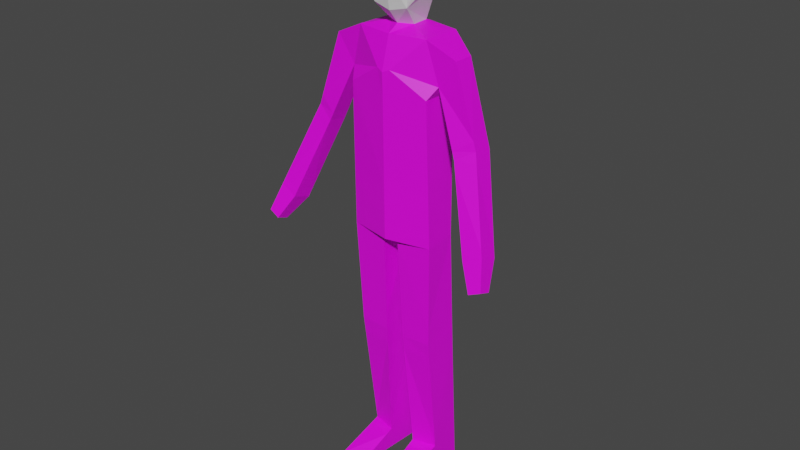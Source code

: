 # Source: untitled.blend  (saved by Blender 2.80.75; exported with 4.5.12 LTS)
import bpy
from mathutils import Matrix  # noqa: F401  (used for matrix-valued properties, if any)

bpy.ops.wm.read_factory_settings(use_empty=True)
scene = bpy.context.scene
scene.name = 'Scene'

# ---- collections
col_collection = bpy.data.collections.new('Collection'); scene.collection.children.link(col_collection)

# ---- images (referenced by path relative to the original .blend; pixels are not part of the script)
import os
ASSET_DIR = os.environ.get("B2B_ASSET_DIR", "")  # directory of the original .blend (textures are referenced by path, not embedded)
HERE = os.path.dirname(os.path.abspath(__file__))  # packed textures are extracted next to this script under _unpacked/

def load_image(name, relpath, width, height, colorspace="sRGB"):
    """Load a texture the original file referenced (path relative to the .blend, or extracted next to this script)."""
    p = next((c for c in (os.path.join(HERE, relpath), os.path.join(ASSET_DIR, relpath)) if relpath and os.path.exists(c)), "")
    if p:
        img = bpy.data.images.load(p, check_existing=True)
        img.name = name
    else:  # same state as the original file: an image datablock whose file is absent (Cycles renders it pink)
        img = bpy.data.images.new(name, width, height)
        img.source = "FILE"
        img.filepath = "//" + (relpath or name)
    img.colorspace_settings.name = colorspace
    return img
img_playertexture = load_image('PlayerTexture', 'PlayerTexture.png', 1024, 1024, 'sRGB')

# ---- materials (node trees are filled in below, after node groups)
mat_playerbasematerial = bpy.data.materials.new('PlayerBaseMaterial')
mat_playerbasematerial.use_transparent_shadow = False
mat_playerheadmaterial = bpy.data.materials.new('PlayerHeadMaterial')
mat_playerheadmaterial.use_transparent_shadow = False

# ---- material node trees
mat_playerbasematerial.use_nodes = True; mat_playerbasematerial.node_tree.nodes.clear()
_N = mat_playerbasematerial.node_tree.nodes; _L = mat_playerbasematerial.node_tree.links
n0 = _N.new('ShaderNodeOutputMaterial'); n0.name = 'Material Output'; n0.location = (300, 300)
n1 = _N.new('ShaderNodeBsdfPrincipled'); n1.name = 'Principled BSDF'; n1.location = (10, 300)
n1.distribution = 'GGX'
n1.subsurface_method = 'BURLEY'
n1.inputs[3].default_value = 1.45
n1.inputs[27].default_value = (0.0, 0.0, 0.0, 1.0)
n1.inputs[28].default_value = 1.0
n2 = _N.new('ShaderNodeTexImage'); n2.name = 'Image Texture'; n2.location = (-180, 280)
n2.image = img_playertexture
n2.interpolation = 'Closest'
_L.new(n1.outputs[0], n0.inputs[0])
_L.new(n2.outputs[0], n1.inputs[0])
n0.is_active_output = True
mat_playerheadmaterial.use_nodes = True; mat_playerheadmaterial.node_tree.nodes.clear()
_N = mat_playerheadmaterial.node_tree.nodes; _L = mat_playerheadmaterial.node_tree.links
n0 = _N.new('ShaderNodeOutputMaterial'); n0.name = 'Material Output'; n0.location = (300, 300)
n1 = _N.new('ShaderNodeBsdfPrincipled'); n1.name = 'Principled BSDF'; n1.location = (10, 300)
n1.distribution = 'GGX'
n1.subsurface_method = 'BURLEY'
n1.inputs[3].default_value = 1.45
n1.inputs[27].default_value = (0.0, 0.0, 0.0, 1.0)
n1.inputs[28].default_value = 1.0
_L.new(n1.outputs[0], n0.inputs[0])
n0.is_active_output = True

# ---- world
world_world = bpy.data.worlds.new('World'); scene.world = world_world
world_world.use_nodes = True; world_world.node_tree.nodes.clear()
_N = world_world.node_tree.nodes; _L = world_world.node_tree.links
n0 = _N.new('ShaderNodeOutputWorld'); n0.name = 'World Output'; n0.location = (300, 300)
n1 = _N.new('ShaderNodeBackground'); n1.name = 'Background'; n1.location = (10, 300)
n1.inputs[0].default_value = (0.05088, 0.05088, 0.05088, 1.0)
_L.new(n1.outputs[0], n0.inputs[0])
n0.is_active_output = True
world_world.color = (0.05088, 0.05088, 0.05088)
world_world.use_sun_shadow = False
world_world.sun_shadow_jitter_overblur = 0.0

# ---- meshes
me_cube_000 = bpy.data.meshes.new('Cube.000')
me_cube_000.from_pydata([(1.0, -0.4805, 2.714), (1.145, -0.2592, 2.981), (0.9781, 0.4713, 2.686), (1.145, 0.2248, 2.981), (1.579, 0.2248, 3.623), (1.579, -0.2592, 3.623), (1.724, 0.02448, 1.528), (1.724, -0.4526, 1.601), (2.156, 0.1778, 1.773), (2.156, -0.2993, 1.845), (2.355, -0.4999, -0.2963), (2.238, -0.3752, 1.612), (1.806, -0.518, 1.375), (2.238, 0.09928, 1.528), (1.057, 0.385, -0.6713), (0.0, -0.632, -0.7222), (0.2287, 0.8638, 2.99), (0.8678, 0.6496, 3.933), (0.1589, -0.6472, 3.235), (0.8766, -0.3427, 3.952), (0.293, 0.6144, 0.8064), (0.2342, -0.298, -3.326), (0.9237, 0.9372, -7.111), (0.9306, 0.1157, -6.45), (0.3426, -0.02398, -6.457), (0.363, 1.056, -7.121), (0.1773, 0.4422, -0.8166), (0.193, -0.4291, -0.8177), (1.056, -0.3844, -0.7367), (0.3665, -1.28, -6.931), (0.9407, -1.168, -7.07), (0.9217, -1.192, -6.783), (0.0, 0.5121, 4.001), (0.2345, 0.4682, 4.07), (0.3031, -0.01603, 4.089), (0.0, 0.5465, 4.571), (0.4846, 0.4627, 4.789), (0.5242, 0.5239, 5.634), (0.4631, 0.04732, 5.98), (0.6375, -0.04769, 5.4), (0.4305, -0.411, 4.522), (0.0, -0.5638, 5.704), (0.0, -0.2268, 5.98), (0.5376, -0.4556, 5.605), (0.5634, 0.008518, 4.853), (1.806, -0.04355, 1.292), (2.41, -0.5454, -0.4548), (2.41, -1.001, -0.2893), (2.844, -0.4803, -0.2757), (2.844, -0.9355, -0.1101), (3.027, -1.195, -0.7352), (3.027, -0.903, -0.8415), (2.748, -1.237, -0.8502), (2.748, -0.9449, -0.9564), (1.654, 0.04885, 1.705), (1.654, -0.4291, 1.769), (2.085, 0.1836, 1.998), (2.085, -0.2944, 2.061), (2.789, -0.4277, -0.112), (2.355, -0.9569, -0.1382), (2.789, -0.8847, 0.04612), (2.491, -1.057, -0.4229), (2.491, -0.6406, -0.5744), (2.888, -0.9974, -0.2591), (2.888, -0.581, -0.4105), (0.2947, 0.7023, -3.253), (0.9834, -0.2757, -3.31), (1.028, 0.5684, -3.303), (0.2476, -0.2642, -3.712), (0.3032, 0.7459, -3.73), (0.9769, -0.2275, -3.697), (1.015, 0.6139, -3.772), (1.032, 0.541, -2.921), (0.9943, -0.2919, -2.925), (0.2772, 0.6634, -2.889), (0.2281, -0.3176, -2.951), (1.05, -0.3944, -0.3773), (1.049, 0.394, -0.3904), (0.03023, 0.6265, -0.5668), (0.01597, -0.6335, -0.31), (1.036, -0.4185, 0.4882), (0.275, 0.6843, 1.418), (1.029, 0.4156, 0.4708), (0.1038, 0.6232, -0.1823), (0.05598, -0.6374, 0.6824), (-1.0, -0.4805, 2.714), (-1.145, -0.2592, 2.981), (-0.9781, 0.4713, 2.686), (-1.145, 0.2248, 2.981), (-1.579, 0.2248, 3.623), (-1.579, -0.2592, 3.623), (0.0, 0.8406, 2.688), (0.0, -0.6714, 2.64), (0.0, -0.6878, 3.168), (0.0, 0.7664, 3.975), (0.0, -0.4694, 3.936), (-1.724, 0.02448, 1.528), (-1.724, -0.4526, 1.601), (-2.156, 0.1778, 1.773), (-2.156, -0.2993, 1.845), (-2.355, -0.4999, -0.2963), (-2.238, -0.3752, 1.612), (-1.806, -0.518, 1.375), (-2.238, 0.09928, 1.528), (0.0, 0.6294, 0.7791), (-1.057, 0.385, -0.6713), (-0.2287, 0.8638, 2.99), (-0.8678, 0.6496, 3.933), (-0.1589, -0.6472, 3.235), (-0.8766, -0.3427, 3.952), (-0.293, 0.6144, 0.8064), (0.0, 0.628, -0.6496), (-0.2342, -0.298, -3.326), (-0.9237, 0.9372, -7.111), (-0.9306, 0.1157, -6.45), (-0.3426, -0.02398, -6.457), (-0.363, 1.056, -7.121), (-0.1773, 0.4422, -0.8166), (-0.193, -0.4291, -0.8177), (-1.056, -0.3844, -0.7367), (-0.3665, -1.28, -6.931), (-0.9407, -1.168, -7.07), (-0.9217, -1.192, -6.783), (-0.2345, 0.4682, 4.07), (-0.3031, -0.01603, 4.089), (0.0, -0.1966, 4.104), (0.0, -0.4471, 4.417), (-0.4846, 0.4627, 4.789), (0.0, 0.6169, 5.537), (-0.5242, 0.5239, 5.634), (0.0, 0.1928, 6.007), (-0.4631, 0.04732, 5.98), (0.0, -0.5972, 5.199), (-0.6375, -0.04769, 5.4), (-0.4305, -0.411, 4.522), (-0.5376, -0.4556, 5.605), (-0.5634, 0.008518, 4.853), (-1.806, -0.04355, 1.292), (-2.41, -0.5454, -0.4548), (-2.41, -1.001, -0.2893), (-2.844, -0.4803, -0.2757), (-2.844, -0.9355, -0.1101), (-3.027, -1.195, -0.7352), (-3.027, -0.903, -0.8415), (-2.748, -1.237, -0.8502), (-2.748, -0.9449, -0.9564), (-1.654, 0.04885, 1.705), (-1.654, -0.4291, 1.769), (-2.085, 0.1836, 1.998), (-2.085, -0.2944, 2.061), (-2.789, -0.4277, -0.112), (-2.355, -0.9569, -0.1382), (-2.789, -0.8847, 0.04612), (-2.491, -1.057, -0.4229), (-2.491, -0.6406, -0.5744), (-2.888, -0.9974, -0.2591), (-2.888, -0.581, -0.4105), (-0.2947, 0.7023, -3.253), (-0.9834, -0.2757, -3.31), (-1.028, 0.5684, -3.303), (-0.2476, -0.2642, -3.712), (-0.3032, 0.7459, -3.73), (-0.9769, -0.2275, -3.697), (-1.015, 0.6139, -3.772), (-1.032, 0.541, -2.921), (-0.9943, -0.2919, -2.925), (-0.2772, 0.6634, -2.889), (-0.2281, -0.3176, -2.951), (-1.05, -0.3944, -0.3773), (-1.049, 0.394, -0.3904), (-0.03023, 0.6265, -0.5668), (-0.01597, -0.6335, -0.31), (0.0, -0.643, 0.2192), (-1.036, -0.4185, 0.4882), (0.0, 0.7142, 1.314), (0.0, 0.6284, -0.2497), (-0.275, 0.6843, 1.418), (-1.029, 0.4156, 0.4708), (-0.1038, 0.6232, -0.1823), (-0.05598, -0.6374, 0.6824), (0.36, 1.041, -6.951), (0.9329, 0.09851, -6.312), (0.9282, 0.9211, -6.944), (0.3378, -0.03599, -6.32), (-0.36, 1.041, -6.951), (-0.9329, 0.09851, -6.312), (-0.9282, 0.9211, -6.944), (-0.3378, -0.03599, -6.32), (0.9293, -0.08051, -6.5), (0.9262, 0.6215, -7.105), (0.3635, 0.7057, -7.092), (0.3461, -0.2124, -6.528), (-0.9293, -0.08051, -6.5), (-0.9262, 0.6215, -7.105), (-0.3635, 0.7057, -7.092), (-0.3461, -0.2124, -6.528)], [], [(172, 15, 79, 84), (18, 93, 92), (2, 20, 81, 16), (15, 28, 76, 79), (83, 78, 111, 175), (70, 66, 21, 68), (14, 26, 111), (68, 21, 65, 69), (72, 67, 65, 74), (0, 2, 3, 1), (31, 29, 30), (33, 35, 36), (34, 33, 40), (43, 38, 42), (39, 37, 38), (130, 42, 38), (132, 43, 41), (33, 36, 40), (36, 44, 40), (27, 28, 15), (9, 11, 13, 8), (7, 12, 11, 9), (59, 10, 46, 47), (16, 3, 2), (54, 55, 1, 3), (19, 18, 1, 5), (94, 17, 16, 91), (34, 19, 17, 33), (56, 54, 3, 4), (57, 5, 1, 55), (57, 56, 4, 5), (82, 83, 20, 2), (81, 174, 91, 16), (76, 28, 14, 77), (15, 104, 175, 111), (19, 5, 4, 17), (0, 1, 18), (17, 4, 3, 16), (95, 93, 18, 19), (84, 80, 0, 18), (27, 15, 111, 26), (72, 73, 66, 67), (73, 28, 27, 75), (75, 27, 26, 74), (188, 23, 24, 191), (182, 22, 25, 180), (182, 181, 23, 22), (189, 22, 23, 188), (189, 190, 25, 22), (33, 17, 94, 32), (191, 190, 29), (34, 125, 95, 19), (40, 126, 125, 34), (33, 32, 35), (39, 44, 36, 37), (128, 37, 36, 35), (130, 38, 37, 128), (40, 43, 132), (39, 43, 40, 44), (39, 38, 43), (41, 43, 42), (126, 40, 132), (62, 61, 47, 46), (58, 48, 46, 10), (60, 49, 48, 58), (59, 47, 49, 60), (64, 62, 46, 48), (63, 49, 47, 61), (64, 48, 49, 63), (53, 51, 50, 52), (9, 8, 56, 57), (9, 57, 55, 7), (8, 6, 54, 56), (6, 7, 55, 54), (8, 13, 45, 6), (7, 6, 45, 12), (12, 59, 60, 11), (11, 60, 58, 13), (13, 58, 10, 45), (12, 45, 10, 59), (51, 64, 63, 50), (50, 63, 61, 52), (51, 53, 62, 64), (53, 52, 61, 62), (67, 66, 70, 71), (67, 71, 69, 65), (183, 68, 69, 180), (181, 70, 68, 183), (21, 75, 74, 65), (66, 73, 75, 21), (14, 28, 73, 72), (14, 72, 74, 26), (80, 76, 77, 82), (14, 111, 78, 77), (0, 80, 82, 2), (79, 76, 80, 84), (20, 104, 174, 81), (104, 15, 172, 174), (77, 78, 83, 82), (20, 83, 175, 104), (92, 172, 84, 18), (172, 179, 171, 15), (108, 92, 93), (87, 106, 176, 110), (15, 171, 168, 119), (178, 175, 111, 170), (162, 160, 112, 158), (105, 111, 117), (160, 161, 157, 112), (164, 166, 157, 159), (85, 86, 88, 87), (122, 121, 120), (123, 127, 35), (124, 134, 123), (135, 42, 131), (133, 131, 129), (130, 131, 42), (132, 41, 135), (123, 134, 127), (127, 134, 136), (118, 15, 119), (99, 98, 103, 101), (97, 99, 101, 102), (151, 139, 138, 100), (106, 87, 88), (146, 88, 86, 147), (109, 90, 86, 108), (94, 91, 106, 107), (124, 123, 107, 109), (148, 89, 88, 146), (149, 147, 86, 90), (149, 90, 89, 148), (177, 87, 110, 178), (174, 91, 92, 172), (176, 106, 91, 174), (168, 169, 105, 119), (109, 107, 89, 90), (85, 108, 86), (107, 106, 88, 89), (95, 109, 108, 93), (179, 108, 85, 173), (118, 117, 111, 15), (164, 159, 158, 165), (165, 167, 118, 119), (167, 166, 117, 118), (192, 195, 115, 114), (186, 184, 116, 113), (186, 113, 114, 185), (193, 192, 114, 113), (193, 113, 116, 194), (123, 32, 94, 107), (195, 120, 194), (124, 109, 95, 125), (134, 124, 125, 126), (123, 35, 32), (133, 129, 127, 136), (128, 35, 127, 129), (130, 128, 129, 131), (134, 132, 135), (133, 136, 134, 135), (133, 135, 131), (41, 42, 135), (126, 132, 134), (154, 138, 139, 153), (150, 100, 138, 140), (152, 150, 140, 141), (151, 152, 141, 139), (156, 140, 138, 154), (155, 153, 139, 141), (156, 155, 141, 140), (145, 144, 142, 143), (99, 149, 148, 98), (99, 97, 147, 149), (98, 148, 146, 96), (96, 146, 147, 97), (98, 96, 137, 103), (97, 102, 137, 96), (102, 101, 152, 151), (101, 103, 150, 152), (103, 137, 100, 150), (102, 151, 100, 137), (143, 142, 155, 156), (142, 144, 153, 155), (143, 156, 154, 145), (145, 154, 153, 144), (159, 163, 162, 158), (159, 157, 161, 163), (187, 184, 161, 160), (185, 187, 160, 162), (112, 157, 166, 167), (158, 112, 167, 165), (105, 164, 165, 119), (105, 117, 166, 164), (173, 177, 169, 168), (105, 169, 170, 111), (85, 87, 177, 173), (171, 179, 173, 168), (110, 176, 174, 104), (169, 177, 178, 170), (110, 104, 175, 178), (92, 108, 179, 172), (23, 181, 183, 24), (24, 183, 180, 25), (71, 70, 181, 182), (71, 182, 180, 69), (114, 115, 187, 185), (115, 116, 184, 187), (163, 186, 185, 162), (163, 161, 184, 186), (24, 25, 190, 191), (30, 29, 190, 189), (30, 189, 188, 31), (31, 188, 191, 29), (115, 195, 194, 116), (121, 193, 194, 120), (121, 122, 192, 193), (122, 120, 195, 192)])
me_cube_000.polygons.foreach_set('material_index', [0, 0, 0, 0, 0, 0, 0, 0, 0, 0, 0, 1, 1, 1, 1, 1, 1, 1, 1, 0, 0, 0, 0, 0, 0, 0, 0, 0, 0, 0, 0, 0, 0, 0, 0, 0, 0, 0, 0, 0, 0, 0, 0, 0, 0, 0, 0, 0, 0, 0, 0, 0, 1, 1, 1, 1, 1, 1, 1, 1, 1, 1, 0, 0, 0, 0, 0, 0, 0, 0, 0, 0, 0, 0, 0, 0, 0, 0, 0, 0, 0, 0, 0, 0, 0, 0, 0, 0, 0, 0, 0, 0, 0, 0, 0, 0, 0, 0, 0, 0, 0, 0, 0, 0, 0, 0, 0, 0, 0, 0, 0, 0, 1, 1, 1, 1, 1, 1, 1, 1, 0, 0, 0, 0, 0, 0, 0, 0, 0, 0, 0, 0, 0, 0, 0, 0, 0, 0, 0, 0, 0, 0, 0, 0, 0, 0, 0, 0, 0, 0, 0, 0, 0, 1, 1, 1, 1, 1, 1, 1, 1, 1, 1, 0, 0, 0, 0, 0, 0, 0, 0, 0, 0, 0, 0, 0, 0, 0, 0, 0, 0, 0, 0, 0, 0, 0, 0, 0, 0, 0, 0, 0, 0, 0, 0, 0, 0, 0, 0, 0, 0, 0, 0, 0, 0, 0, 0, 0, 0, 0, 0, 0, 0, 0, 0, 0, 0])
_uv = me_cube_000.uv_layers.new(name='UVMap')
_uv.uv.foreach_set('vector', [0.06035, 0.8351, 0.1858, 0.8366, 0.1858, 0.9752, 0.06035, 0.9736, 0.06035, 0.8351, 0.1858, 0.8366, 0.1858, 0.9752, 0.06035, 0.8351, 0.1858, 0.8366, 0.1858, 0.9752, 0.06035, 0.9736, 0.06035, 0.8351, 0.1858, 0.8366, 0.1858, 0.9752, 0.06035, 0.9736, 0.06035, 0.8351, 0.1858, 0.8366, 0.1858, 0.9752, 0.06035, 0.9736, 0.5459, 0.6147, 0.7083, 0.6147, 0.7083, 0.7771, 0.5459, 0.7771, 0.07242, 0.8291, 0.2049, 0.8291, 0.2049, 0.9616, 0.5459, 0.6147, 0.7083, 0.6147, 0.7083, 0.7771, 0.5459, 0.7771, 0.5459, 0.6147, 0.7083, 0.6147, 0.7083, 0.7771, 0.5459, 0.7771, 0.06035, 0.8351, 0.1858, 0.8366, 0.1858, 0.9752, 0.06035, 0.9736, 0.5702, 0.2323, 0.684, 0.2323, 0.684, 0.346, 0.0, 0.0, 1.0, 0.0, 1.0, 1.0, 0.0, 0.0, 1.0, 0.0, 1.0, 1.0, 0.0, 0.0, 1.0, 0.0, 1.0, 1.0, 0.0, 0.0, 1.0, 0.0, 1.0, 1.0, 0.0, 0.0, 1.0, 0.0, 1.0, 1.0, 0.0, 0.0, 1.0, 0.0, 1.0, 1.0, 0.0, 0.0, 1.0, 0.0, 1.0, 1.0, 0.0, 0.0, 1.0, 0.0, 1.0, 1.0, 0.07242, 0.8291, 0.2049, 0.8291, 0.2049, 0.9616, 0.3079, 0.4331, 0.4565, 0.4331, 0.4565, 0.5817, 0.3079, 0.5817, 0.3079, 0.4331, 0.4565, 0.4331, 0.4565, 0.5817, 0.3079, 0.5817, 0.3207, 0.06025, 0.4313, 0.06025, 0.4313, 0.1709, 0.3207, 0.1709, 0.06035, 0.8351, 0.1858, 0.8366, 0.1858, 0.9752, 0.3027, 0.6251, 0.4493, 0.6251, 0.4493, 0.7717, 0.3027, 0.7717, 0.3342, 0.8969, 0.408, 0.8969, 0.408, 0.9406, 0.3342, 0.9406, 0.3342, 0.8969, 0.408, 0.8969, 0.408, 0.9406, 0.3342, 0.9406, 0.3342, 0.8969, 0.408, 0.8969, 0.408, 0.9406, 0.3342, 0.9406, 0.3027, 0.6251, 0.4493, 0.6251, 0.4493, 0.7717, 0.3027, 0.7717, 0.3027, 0.6251, 0.4493, 0.6251, 0.4493, 0.7717, 0.3027, 0.7717, 0.3027, 0.6251, 0.4493, 0.6251, 0.4493, 0.7717, 0.3027, 0.7717, 0.06035, 0.8351, 0.1858, 0.8366, 0.1858, 0.9752, 0.06035, 0.9736, 0.06035, 0.8351, 0.1858, 0.8366, 0.1858, 0.9752, 0.06035, 0.9736, 0.06035, 0.8351, 0.1858, 0.8366, 0.1858, 0.9752, 0.06035, 0.9736, 0.0, 0.0, 1.0, 0.0, 1.0, 1.0, 0.0, 1.0, 0.3342, 0.8969, 0.408, 0.8969, 0.408, 0.9406, 0.3342, 0.9406, 0.06035, 0.8351, 0.1858, 0.8366, 0.1858, 0.9752, 0.3342, 0.8969, 0.408, 0.8969, 0.408, 0.9406, 0.3342, 0.9406, 0.3342, 0.8969, 0.408, 0.8969, 0.408, 0.9406, 0.3342, 0.9406, 0.06035, 0.8351, 0.1858, 0.8366, 0.1858, 0.9752, 0.06035, 0.9736, 0.07242, 0.8291, 0.2049, 0.8291, 0.2049, 0.9616, 0.07242, 0.9616, 0.5459, 0.6147, 0.7083, 0.6147, 0.7083, 0.7771, 0.5459, 0.7771, 0.589, 0.8333, 0.6962, 0.8333, 0.6962, 0.9405, 0.589, 0.9405, 0.589, 0.8333, 0.6962, 0.8333, 0.6962, 0.9405, 0.589, 0.9405, 0.6669, 0.2323, 0.684, 0.2323, 0.684, 0.346, 0.6669, 0.346, 0.7112, 0.4401, 0.7174, 0.4401, 0.7174, 0.5649, 0.6481, 0.5649, 0.5926, 0.5586, 0.7174, 0.5586, 0.7174, 0.5649, 0.5926, 0.5649, 0.6669, 0.2323, 0.684, 0.2323, 0.684, 0.346, 0.6669, 0.346, 0.5702, 0.329, 0.684, 0.2788, 0.684, 0.346, 0.5702, 0.346, 0.3342, 0.8969, 0.408, 0.8969, 0.408, 0.9406, 0.3342, 0.9406, 0.5873, 0.2494, 0.684, 0.2788, 0.684, 0.346, 0.3342, 0.8969, 0.408, 0.8969, 0.408, 0.9406, 0.3342, 0.9406, 0.0, 0.0, 1.0, 0.0, 1.0, 1.0, 0.0, 1.0, 0.0, 0.0, 1.0, 0.0, 1.0, 1.0, 0.0, 0.0, 1.0, 0.0, 1.0, 1.0, 0.0, 1.0, 0.0, 0.0, 1.0, 0.0, 1.0, 1.0, 0.0, 1.0, 0.0, 0.0, 1.0, 0.0, 1.0, 1.0, 0.0, 1.0, 0.0, 0.0, 1.0, 0.0, 1.0, 1.0, 0.0, 0.0, 1.0, 0.0, 1.0, 1.0, 0.0, 1.0, 0.0, 0.0, 1.0, 0.0, 1.0, 1.0, 0.0, 0.0, 1.0, 0.0, 1.0, 1.0, 0.0, 0.0, 1.0, 0.0, 1.0, 1.0, 0.3207, 0.06025, 0.4313, 0.06025, 0.4313, 0.1709, 0.3207, 0.1709, 0.3207, 0.06025, 0.4313, 0.06025, 0.4313, 0.1709, 0.3207, 0.1709, 0.3207, 0.06025, 0.4313, 0.06025, 0.4313, 0.1709, 0.3207, 0.1709, 0.3207, 0.06025, 0.4313, 0.06025, 0.4313, 0.1709, 0.3207, 0.1709, 0.3207, 0.06025, 0.4313, 0.06025, 0.4313, 0.1709, 0.3207, 0.1709, 0.3207, 0.06025, 0.4313, 0.06025, 0.4313, 0.1709, 0.3207, 0.1709, 0.3207, 0.06025, 0.4313, 0.06025, 0.4313, 0.1709, 0.3207, 0.1709, 0.6051, 0.09041, 0.6678, 0.09041, 0.6678, 0.1531, 0.6051, 0.1531, 0.3079, 0.4331, 0.4565, 0.4331, 0.4565, 0.5817, 0.3079, 0.5817, 0.3079, 0.4331, 0.4565, 0.4331, 0.4565, 0.5817, 0.3079, 0.5817, 0.3079, 0.4331, 0.4565, 0.4331, 0.4565, 0.5817, 0.3079, 0.5817, 0.3079, 0.4331, 0.4565, 0.4331, 0.4565, 0.5817, 0.3079, 0.5817, 0.3079, 0.4331, 0.4565, 0.4331, 0.4565, 0.5817, 0.3079, 0.5817, 0.3079, 0.4331, 0.4565, 0.4331, 0.4565, 0.5817, 0.3079, 0.5817, 0.3184, 0.2291, 0.4336, 0.2291, 0.4336, 0.3443, 0.3184, 0.3443, 0.3184, 0.2291, 0.4336, 0.2291, 0.4336, 0.3443, 0.3184, 0.3443, 0.3184, 0.2291, 0.4336, 0.2291, 0.4336, 0.3443, 0.3184, 0.3443, 0.3184, 0.2291, 0.4336, 0.2291, 0.4336, 0.3443, 0.3184, 0.3443, 0.6051, 0.09041, 0.6678, 0.09041, 0.6678, 0.1531, 0.6051, 0.1531, 0.6051, 0.09041, 0.6678, 0.09041, 0.6678, 0.1531, 0.6051, 0.1531, 0.6051, 0.09041, 0.6678, 0.09041, 0.6678, 0.1531, 0.6051, 0.1531, 0.6051, 0.09041, 0.6678, 0.09041, 0.6678, 0.1531, 0.6051, 0.1531, 0.5459, 0.6147, 0.7083, 0.6147, 0.7083, 0.7771, 0.5459, 0.7771, 0.5459, 0.6147, 0.7083, 0.6147, 0.7083, 0.7771, 0.5459, 0.7771, 0.5989, 0.4401, 0.7174, 0.4401, 0.7174, 0.5649, 0.6481, 0.5649, 0.5989, 0.4401, 0.7174, 0.4401, 0.7174, 0.5649, 0.5989, 0.5649, 0.5459, 0.6147, 0.7083, 0.6147, 0.7083, 0.7771, 0.5459, 0.7771, 0.5459, 0.6147, 0.7083, 0.6147, 0.7083, 0.7771, 0.5459, 0.7771, 0.589, 0.8333, 0.6962, 0.8333, 0.6962, 0.9405, 0.589, 0.9405, 0.589, 0.8333, 0.6962, 0.8333, 0.6962, 0.9405, 0.589, 0.9405, 0.06035, 0.8351, 0.1858, 0.8366, 0.1858, 0.9752, 0.06035, 0.9736, 0.06035, 0.8351, 0.1858, 0.8366, 0.1858, 0.9752, 0.06035, 0.9736, 0.06035, 0.8351, 0.1858, 0.8366, 0.1858, 0.9752, 0.06035, 0.9736, 0.06035, 0.8351, 0.1858, 0.8366, 0.1858, 0.9752, 0.06035, 0.9736, 0.06035, 0.8351, 0.1858, 0.8366, 0.1858, 0.9752, 0.06035, 0.9736, 0.06035, 0.8351, 0.1858, 0.8366, 0.1858, 0.9752, 0.06035, 0.9736, 0.06035, 0.8351, 0.1858, 0.8366, 0.1858, 0.9752, 0.06035, 0.9736, 0.06035, 0.8351, 0.1858, 0.8366, 0.1858, 0.9752, 0.06035, 0.9736, 0.06035, 0.8351, 0.1858, 0.8366, 0.1858, 0.9752, 0.06035, 0.9736, 0.06035, 0.8351, 0.1858, 0.8366, 0.1858, 0.9752, 0.06035, 0.9736, 0.06035, 0.8351, 0.1858, 0.8366, 0.1858, 0.9752, 0.06035, 0.8351, 0.1858, 0.8366, 0.1858, 0.9752, 0.06035, 0.9736, 0.06035, 0.8351, 0.1858, 0.8366, 0.1858, 0.9752, 0.06035, 0.9736, 0.06035, 0.8351, 0.1858, 0.8366, 0.1858, 0.9752, 0.06035, 0.9736, 0.7768, 0.6088, 0.9363, 0.6088, 0.9363, 0.7682, 0.7768, 0.7682, 0.07242, 0.8291, 0.2049, 0.8291, 0.2049, 0.9616, 0.7768, 0.6088, 0.9363, 0.6088, 0.9363, 0.7682, 0.7768, 0.7682, 0.7768, 0.6088, 0.9363, 0.6088, 0.9363, 0.7682, 0.7768, 0.7682, 0.06035, 0.8351, 0.1858, 0.8366, 0.1858, 0.9752, 0.06035, 0.9736, 0.7951, 0.2128, 0.9428, 0.2128, 0.9428, 0.3606, 0.0, 0.0, 1.0, 0.0, 1.0, 1.0, 0.0, 0.0, 1.0, 0.0, 1.0, 1.0, 0.0, 0.0, 1.0, 0.0, 1.0, 1.0, 0.0, 0.0, 1.0, 0.0, 1.0, 1.0, 0.0, 0.0, 1.0, 0.0, 1.0, 1.0, 0.0, 0.0, 1.0, 0.0, 1.0, 1.0, 0.0, 0.0, 1.0, 0.0, 1.0, 1.0, 0.0, 0.0, 1.0, 0.0, 1.0, 1.0, 0.07242, 0.8291, 0.2049, 0.8291, 0.2049, 0.9616, 0.1359, 0.4438, 0.2278, 0.4438, 0.2278, 0.5357, 0.1359, 0.5357, 0.1359, 0.4438, 0.2278, 0.4438, 0.2278, 0.5357, 0.1359, 0.5357, 0.05887, 0.03468, 0.166, 0.03468, 0.166, 0.1419, 0.05887, 0.1419, 0.06035, 0.8351, 0.1858, 0.8366, 0.1858, 0.9752, 0.1066, 0.651, 0.2196, 0.651, 0.2196, 0.7641, 0.1066, 0.7641, 0.3342, 0.8969, 0.408, 0.8969, 0.408, 0.9406, 0.3342, 0.9406, 0.3342, 0.8969, 0.408, 0.8969, 0.408, 0.9406, 0.3342, 0.9406, 0.3342, 0.8969, 0.408, 0.8969, 0.408, 0.9406, 0.3342, 0.9406, 0.1066, 0.651, 0.2196, 0.651, 0.2196, 0.7641, 0.1066, 0.7641, 0.1066, 0.651, 0.2196, 0.651, 0.2196, 0.7641, 0.1066, 0.7641, 0.1066, 0.651, 0.2196, 0.651, 0.2196, 0.7641, 0.1066, 0.7641, 0.06035, 0.8351, 0.1858, 0.8366, 0.1858, 0.9752, 0.06035, 0.9736, 0.0, 0.0, 1.0, 0.0, 1.0, 1.0, 0.0, 1.0, 0.06035, 0.8351, 0.1858, 0.8366, 0.1858, 0.9752, 0.06035, 0.9736, 0.06035, 0.8351, 0.1858, 0.8366, 0.1858, 0.9752, 0.06035, 0.9736, 0.3342, 0.8969, 0.408, 0.8969, 0.408, 0.9406, 0.3342, 0.9406, 0.06035, 0.8351, 0.1858, 0.8366, 0.1858, 0.9752, 0.3342, 0.8969, 0.408, 0.8969, 0.408, 0.9406, 0.3342, 0.9406, 0.3342, 0.8969, 0.408, 0.8969, 0.408, 0.9406, 0.3342, 0.9406, 0.06035, 0.8351, 0.1858, 0.8366, 0.1858, 0.9752, 0.06035, 0.9736, 0.07242, 0.8291, 0.2049, 0.8291, 0.2049, 0.9616, 0.07242, 0.9616, 0.7768, 0.6088, 0.9363, 0.6088, 0.9363, 0.7682, 0.7768, 0.7682, 0.8202, 0.8345, 0.9549, 0.8345, 0.9549, 0.9691, 0.8202, 0.9691, 0.8202, 0.8345, 0.9549, 0.8345, 0.9549, 0.9691, 0.8202, 0.9691, 0.7951, 0.3384, 0.9428, 0.3384, 0.9428, 0.3606, 0.7951, 0.3606, 0.8147, 0.5711, 0.9728, 0.4913, 0.9728, 0.5791, 0.8147, 0.5791, 0.9649, 0.4209, 0.9728, 0.4209, 0.9728, 0.5791, 0.9649, 0.5791, 0.7951, 0.3384, 0.9428, 0.3384, 0.9428, 0.3606, 0.7951, 0.3606, 0.9207, 0.2128, 0.9428, 0.2128, 0.9428, 0.3606, 0.9207, 0.3606, 0.3342, 0.8969, 0.408, 0.8969, 0.408, 0.9406, 0.3342, 0.9406, 0.8172, 0.2128, 0.9428, 0.2128, 0.9428, 0.3384, 0.3342, 0.8969, 0.408, 0.8969, 0.408, 0.9406, 0.3342, 0.9406, 0.0, 0.0, 1.0, 0.0, 1.0, 1.0, 0.0, 1.0, 0.0, 0.0, 1.0, 0.0, 1.0, 1.0, 0.0, 0.0, 1.0, 0.0, 1.0, 1.0, 0.0, 1.0, 0.0, 0.0, 1.0, 0.0, 1.0, 1.0, 0.0, 1.0, 0.0, 0.0, 1.0, 0.0, 1.0, 1.0, 0.0, 1.0, 0.0, 0.0, 1.0, 0.0, 1.0, 1.0, 0.0, 0.0, 1.0, 0.0, 1.0, 1.0, 0.0, 1.0, 0.0, 0.0, 1.0, 0.0, 1.0, 1.0, 0.0, 0.0, 1.0, 0.0, 1.0, 1.0, 0.0, 0.0, 1.0, 0.0, 1.0, 1.0, 0.05887, 0.03468, 0.166, 0.03468, 0.166, 0.1419, 0.05887, 0.1419, 0.05887, 0.03468, 0.166, 0.03468, 0.166, 0.1419, 0.05887, 0.1419, 0.05887, 0.03468, 0.166, 0.03468, 0.166, 0.1419, 0.05887, 0.1419, 0.05887, 0.03468, 0.166, 0.03468, 0.166, 0.1419, 0.05887, 0.1419, 0.05887, 0.03468, 0.166, 0.03468, 0.166, 0.1419, 0.05887, 0.1419, 0.05887, 0.03468, 0.166, 0.03468, 0.166, 0.1419, 0.05887, 0.1419, 0.05887, 0.03468, 0.166, 0.03468, 0.166, 0.1419, 0.05887, 0.1419, 0.8159, 0.0541, 0.9189, 0.0541, 0.9189, 0.1572, 0.8159, 0.1572, 0.1359, 0.4438, 0.2278, 0.4438, 0.2278, 0.5357, 0.1359, 0.5357, 0.1359, 0.4438, 0.2278, 0.4438, 0.2278, 0.5357, 0.1359, 0.5357, 0.1359, 0.4438, 0.2278, 0.4438, 0.2278, 0.5357, 0.1359, 0.5357, 0.1359, 0.4438, 0.2278, 0.4438, 0.2278, 0.5357, 0.1359, 0.5357, 0.1359, 0.4438, 0.2278, 0.4438, 0.2278, 0.5357, 0.1359, 0.5357, 0.1359, 0.4438, 0.2278, 0.4438, 0.2278, 0.5357, 0.1359, 0.5357, 0.1461, 0.2763, 0.2433, 0.2763, 0.2433, 0.3735, 0.1461, 0.3735, 0.1461, 0.2763, 0.2433, 0.2763, 0.2433, 0.3735, 0.1461, 0.3735, 0.1461, 0.2763, 0.2433, 0.2763, 0.2433, 0.3735, 0.1461, 0.3735, 0.1461, 0.2763, 0.2433, 0.2763, 0.2433, 0.3735, 0.1461, 0.3735, 0.8159, 0.0541, 0.9189, 0.0541, 0.9189, 0.1572, 0.8159, 0.1572, 0.8159, 0.0541, 0.9189, 0.0541, 0.9189, 0.1572, 0.8159, 0.1572, 0.8159, 0.0541, 0.9189, 0.0541, 0.9189, 0.1572, 0.8159, 0.1572, 0.8159, 0.0541, 0.9189, 0.0541, 0.9189, 0.1572, 0.8159, 0.1572, 0.7768, 0.6088, 0.9363, 0.6088, 0.9363, 0.7682, 0.7768, 0.7682, 0.7768, 0.6088, 0.9363, 0.6088, 0.9363, 0.7682, 0.7768, 0.7682, 0.8147, 0.4289, 0.9728, 0.4913, 0.9728, 0.5791, 0.8147, 0.5791, 0.8147, 0.4289, 0.9728, 0.4289, 0.9728, 0.5791, 0.8147, 0.5791, 0.7768, 0.6088, 0.9363, 0.6088, 0.9363, 0.7682, 0.7768, 0.7682, 0.7768, 0.6088, 0.9363, 0.6088, 0.9363, 0.7682, 0.7768, 0.7682, 0.8202, 0.8345, 0.9549, 0.8345, 0.9549, 0.9691, 0.8202, 0.9691, 0.8202, 0.8345, 0.9549, 0.8345, 0.9549, 0.9691, 0.8202, 0.9691, 0.06035, 0.8351, 0.1858, 0.8366, 0.1858, 0.9752, 0.06035, 0.9736, 0.06035, 0.8351, 0.1858, 0.8366, 0.1858, 0.9752, 0.06035, 0.9736, 0.06035, 0.8351, 0.1858, 0.8366, 0.1858, 0.9752, 0.06035, 0.9736, 0.06035, 0.8351, 0.1858, 0.8366, 0.1858, 0.9752, 0.06035, 0.9736, 0.06035, 0.8351, 0.1858, 0.8366, 0.1858, 0.9752, 0.06035, 0.9736, 0.06035, 0.8351, 0.1858, 0.8366, 0.1858, 0.9752, 0.06035, 0.9736, 0.06035, 0.8351, 0.1858, 0.8366, 0.1858, 0.9752, 0.06035, 0.9736, 0.06035, 0.8351, 0.1858, 0.8366, 0.1858, 0.9752, 0.06035, 0.9736, 0.5926, 0.4401, 0.5989, 0.4401, 0.5989, 0.5649, 0.5926, 0.5649, 0.5926, 0.4401, 0.5989, 0.4401, 0.6481, 0.5649, 0.5926, 0.5649, 0.5926, 0.4401, 0.7174, 0.4401, 0.7174, 0.5586, 0.5926, 0.5586, 0.5926, 0.4401, 0.7112, 0.4401, 0.6481, 0.5649, 0.5926, 0.5649, 0.8147, 0.4209, 0.9728, 0.4209, 0.9728, 0.4289, 0.8147, 0.4289, 0.8147, 0.4209, 0.9728, 0.4209, 0.9728, 0.4913, 0.8147, 0.4289, 0.8147, 0.4209, 0.9649, 0.4209, 0.9649, 0.5791, 0.8147, 0.5791, 0.8147, 0.4209, 0.9728, 0.4209, 0.9728, 0.4913, 0.8147, 0.5711, 0.5702, 0.2323, 0.684, 0.2323, 0.684, 0.2788, 0.5873, 0.2494, 0.5702, 0.2323, 0.684, 0.2323, 0.684, 0.2788, 0.5702, 0.329, 0.5702, 0.2323, 0.6669, 0.2323, 0.6669, 0.346, 0.5702, 0.346, 0.5702, 0.2323, 0.6669, 0.2323, 0.6669, 0.346, 0.5702, 0.346, 0.7951, 0.2128, 0.8172, 0.2128, 0.9428, 0.3384, 0.9428, 0.3606, 0.7951, 0.2128, 0.9207, 0.2128, 0.9207, 0.3606, 0.7951, 0.3606, 0.7951, 0.2128, 0.9428, 0.2128, 0.9428, 0.3384, 0.7951, 0.3384, 0.7951, 0.2128, 0.9428, 0.2128, 0.9428, 0.3384, 0.7951, 0.3384])
_ca = me_cube_000.color_attributes.new('Col', 'BYTE_COLOR', 'CORNER')
_ca.data.foreach_set('color', [1.0, 1.0, 1.0, 1.0, 1.0, 1.0, 1.0, 1.0, 1.0, 1.0, 1.0, 1.0, 1.0, 1.0, 1.0, 1.0, 1.0, 1.0, 1.0, 1.0, 1.0, 1.0, 1.0, 1.0, 1.0, 1.0, 1.0, 1.0, 1.0, 1.0, 1.0, 1.0, 1.0, 1.0, 1.0, 1.0, 1.0, 1.0, 1.0, 1.0, 1.0, 1.0, 1.0, 1.0, 1.0, 1.0, 1.0, 1.0, 1.0, 1.0, 1.0, 1.0, 1.0, 1.0, 1.0, 1.0, 1.0, 1.0, 1.0, 1.0, 1.0, 1.0, 1.0, 1.0, 1.0, 1.0, 1.0, 1.0, 1.0, 1.0, 1.0, 1.0, 1.0, 1.0, 1.0, 1.0, 1.0, 1.0, 1.0, 1.0, 1.0, 1.0, 1.0, 1.0, 1.0, 1.0, 1.0, 1.0, 1.0, 1.0, 1.0, 1.0, 1.0, 1.0, 1.0, 1.0, 1.0, 1.0, 1.0, 1.0, 1.0, 1.0, 1.0, 1.0, 1.0, 1.0, 1.0, 1.0, 1.0, 1.0, 1.0, 1.0, 1.0, 1.0, 1.0, 1.0, 1.0, 1.0, 1.0, 1.0, 1.0, 1.0, 1.0, 1.0, 1.0, 1.0, 1.0, 1.0, 1.0, 1.0, 1.0, 1.0, 1.0, 1.0, 1.0, 1.0, 1.0, 1.0, 1.0, 1.0, 1.0, 1.0, 1.0, 1.0, 1.0, 1.0, 1.0, 1.0, 1.0, 1.0, 1.0, 1.0, 1.0, 1.0, 1.0, 1.0, 1.0, 1.0, 1.0, 1.0, 1.0, 1.0, 1.0, 1.0, 1.0, 1.0, 1.0, 1.0, 1.0, 1.0, 1.0, 1.0, 1.0, 1.0, 1.0, 1.0, 1.0, 1.0, 1.0, 1.0, 1.0, 1.0, 1.0, 1.0, 1.0, 1.0, 1.0, 1.0, 1.0, 1.0, 1.0, 1.0, 1.0, 1.0, 1.0, 1.0, 1.0, 1.0, 1.0, 1.0, 1.0, 1.0, 1.0, 1.0, 1.0, 1.0, 1.0, 1.0, 1.0, 1.0, 1.0, 1.0, 1.0, 1.0, 1.0, 1.0, 1.0, 1.0, 1.0, 1.0, 1.0, 1.0, 1.0, 1.0, 1.0, 1.0, 1.0, 1.0, 1.0, 1.0, 1.0, 1.0, 1.0, 1.0, 1.0, 1.0, 1.0, 1.0, 1.0, 1.0, 1.0, 1.0, 1.0, 1.0, 1.0, 1.0, 1.0, 1.0, 1.0, 1.0, 1.0, 1.0, 1.0, 1.0, 1.0, 1.0, 1.0, 1.0, 1.0, 1.0, 1.0, 1.0, 1.0, 1.0, 1.0, 1.0, 1.0, 1.0, 1.0, 1.0, 1.0, 1.0, 1.0, 1.0, 1.0, 1.0, 1.0, 1.0, 1.0, 1.0, 1.0, 1.0, 1.0, 1.0, 1.0, 1.0, 1.0, 1.0, 1.0, 1.0, 1.0, 1.0, 1.0, 1.0, 1.0, 1.0, 1.0, 1.0, 1.0, 1.0, 1.0, 1.0, 1.0, 1.0, 1.0, 1.0, 1.0, 1.0, 1.0, 1.0, 1.0, 1.0, 1.0, 1.0, 1.0, 1.0, 1.0, 1.0, 1.0, 1.0, 1.0, 1.0, 1.0, 1.0, 1.0, 1.0, 1.0, 1.0, 1.0, 1.0, 1.0, 1.0, 1.0, 1.0, 1.0, 1.0, 1.0, 1.0, 1.0, 1.0, 1.0, 1.0, 1.0, 1.0, 1.0, 1.0, 1.0, 1.0, 1.0, 1.0, 1.0, 1.0, 1.0, 1.0, 1.0, 1.0, 1.0, 1.0, 1.0, 1.0, 1.0, 1.0, 1.0, 1.0, 1.0, 1.0, 1.0, 1.0, 1.0, 1.0, 1.0, 1.0, 1.0, 1.0, 1.0, 1.0, 1.0, 1.0, 1.0, 1.0, 1.0, 1.0, 1.0, 1.0, 1.0, 1.0, 1.0, 1.0, 1.0, 1.0, 1.0, 1.0, 1.0, 1.0, 1.0, 1.0, 1.0, 1.0, 1.0, 1.0, 1.0, 1.0, 1.0, 1.0, 1.0, 1.0, 1.0, 1.0, 1.0, 1.0, 1.0, 1.0, 1.0, 1.0, 1.0, 1.0, 1.0, 1.0, 1.0, 1.0, 1.0, 1.0, 1.0, 1.0, 1.0, 1.0, 1.0, 1.0, 1.0, 1.0, 1.0, 1.0, 1.0, 1.0, 1.0, 1.0, 1.0, 1.0, 1.0, 1.0, 1.0, 1.0, 1.0, 1.0, 1.0, 1.0, 1.0, 1.0, 1.0, 1.0, 1.0, 1.0, 1.0, 1.0, 1.0, 1.0, 1.0, 1.0, 1.0, 1.0, 1.0, 1.0, 1.0, 1.0, 1.0, 1.0, 1.0, 1.0, 1.0, 1.0, 1.0, 1.0, 1.0, 1.0, 1.0, 1.0, 1.0, 1.0, 1.0, 1.0, 1.0, 1.0, 1.0, 1.0, 1.0, 1.0, 1.0, 1.0, 1.0, 1.0, 1.0, 1.0, 1.0, 1.0, 1.0, 1.0, 1.0, 1.0, 1.0, 1.0, 1.0, 1.0, 1.0, 1.0, 1.0, 1.0, 1.0, 1.0, 1.0, 1.0, 1.0, 1.0, 1.0, 1.0, 1.0, 1.0, 1.0, 1.0, 1.0, 1.0, 1.0, 1.0, 1.0, 1.0, 1.0, 1.0, 1.0, 1.0, 1.0, 1.0, 1.0, 1.0, 1.0, 1.0, 1.0, 1.0, 1.0, 1.0, 1.0, 1.0, 1.0, 1.0, 1.0, 1.0, 1.0, 1.0, 1.0, 1.0, 1.0, 1.0, 1.0, 1.0, 1.0, 1.0, 1.0, 1.0, 1.0, 1.0, 1.0, 1.0, 1.0, 1.0, 1.0, 1.0, 1.0, 1.0, 1.0, 1.0, 1.0, 1.0, 1.0, 1.0, 1.0, 1.0, 1.0, 1.0, 1.0, 1.0, 1.0, 1.0, 1.0, 1.0, 1.0, 1.0, 1.0, 1.0, 1.0, 1.0, 1.0, 1.0, 1.0, 1.0, 1.0, 1.0, 1.0, 1.0, 1.0, 1.0, 1.0, 1.0, 1.0, 1.0, 1.0, 1.0, 1.0, 1.0, 1.0, 1.0, 1.0, 1.0, 1.0, 1.0, 1.0, 1.0, 1.0, 1.0, 1.0, 1.0, 1.0, 1.0, 1.0, 1.0, 1.0, 1.0, 1.0, 1.0, 1.0, 1.0, 1.0, 1.0, 1.0, 1.0, 1.0, 1.0, 1.0, 1.0, 1.0, 1.0, 1.0, 1.0, 1.0, 1.0, 1.0, 1.0, 1.0, 1.0, 1.0, 1.0, 1.0, 1.0, 1.0, 1.0, 1.0, 1.0, 1.0, 1.0, 1.0, 1.0, 1.0, 1.0, 1.0, 1.0, 1.0, 1.0, 1.0, 1.0, 1.0, 1.0, 1.0, 1.0, 1.0, 1.0, 1.0, 1.0, 1.0, 1.0, 1.0, 1.0, 1.0, 1.0, 1.0, 1.0, 1.0, 1.0, 1.0, 1.0, 1.0, 1.0, 1.0, 1.0, 1.0, 1.0, 1.0, 1.0, 1.0, 1.0, 1.0, 1.0, 1.0, 1.0, 1.0, 1.0, 1.0, 1.0, 1.0, 1.0, 1.0, 1.0, 1.0, 1.0, 1.0, 1.0, 1.0, 1.0, 1.0, 1.0, 1.0, 1.0, 1.0, 1.0, 1.0, 1.0, 1.0, 1.0, 1.0, 1.0, 1.0, 1.0, 1.0, 1.0, 1.0, 1.0, 1.0, 1.0, 1.0, 1.0, 1.0, 1.0, 1.0, 1.0, 1.0, 1.0, 1.0, 1.0, 1.0, 1.0, 1.0, 1.0, 1.0, 1.0, 1.0, 1.0, 1.0, 1.0, 1.0, 1.0, 1.0, 1.0, 1.0, 1.0, 1.0, 1.0, 1.0, 1.0, 1.0, 1.0, 1.0, 1.0, 1.0, 1.0, 1.0, 1.0, 1.0, 1.0, 1.0, 1.0, 1.0, 1.0, 1.0, 1.0, 1.0, 1.0, 1.0, 1.0, 1.0, 1.0, 1.0, 1.0, 1.0, 1.0, 1.0, 1.0, 1.0, 1.0, 1.0, 1.0, 1.0, 1.0, 1.0, 1.0, 1.0, 1.0, 1.0, 1.0, 1.0, 1.0, 1.0, 1.0, 1.0, 1.0, 1.0, 1.0, 1.0, 1.0, 1.0, 1.0, 1.0, 1.0, 1.0, 1.0, 1.0, 1.0, 1.0, 1.0, 1.0, 1.0, 1.0, 1.0, 1.0, 1.0, 1.0, 1.0, 1.0, 1.0, 1.0, 1.0, 1.0, 1.0, 1.0, 1.0, 1.0, 1.0, 1.0, 1.0, 1.0, 1.0, 1.0, 1.0, 1.0, 1.0, 1.0, 1.0, 1.0, 1.0, 1.0, 1.0, 1.0, 1.0, 1.0, 1.0, 1.0, 1.0, 1.0, 1.0, 1.0, 1.0, 1.0, 1.0, 1.0, 1.0, 1.0, 1.0, 1.0, 1.0, 1.0, 1.0, 1.0, 1.0, 1.0, 1.0, 1.0, 1.0, 1.0, 1.0, 1.0, 1.0, 1.0, 1.0, 1.0, 1.0, 1.0, 1.0, 1.0, 1.0, 1.0, 1.0, 1.0, 1.0, 1.0, 1.0, 1.0, 1.0, 1.0, 1.0, 1.0, 1.0, 1.0, 1.0, 1.0, 1.0, 1.0, 1.0, 1.0, 1.0, 1.0, 1.0, 1.0, 1.0, 1.0, 1.0, 1.0, 1.0, 1.0, 1.0, 1.0, 1.0, 1.0, 1.0, 1.0, 1.0, 1.0, 1.0, 1.0, 1.0, 1.0, 1.0, 1.0, 1.0, 1.0, 1.0, 1.0, 1.0, 1.0, 1.0, 1.0, 1.0, 1.0, 1.0, 1.0, 1.0, 1.0, 1.0, 1.0, 1.0, 1.0, 1.0, 1.0, 1.0, 1.0, 1.0, 1.0, 1.0, 1.0, 1.0, 1.0, 1.0, 1.0, 1.0, 1.0, 1.0, 1.0, 1.0, 1.0, 1.0, 1.0, 1.0, 1.0, 1.0, 1.0, 1.0, 1.0, 1.0, 1.0, 1.0, 1.0, 1.0, 1.0, 1.0, 1.0, 1.0, 1.0, 1.0, 1.0, 1.0, 1.0, 1.0, 1.0, 1.0, 1.0, 1.0, 1.0, 1.0, 1.0, 1.0, 1.0, 1.0, 1.0, 1.0, 1.0, 1.0, 1.0, 1.0, 1.0, 1.0, 1.0, 1.0, 1.0, 1.0, 1.0, 1.0, 1.0, 1.0, 1.0, 1.0, 1.0, 1.0, 1.0, 1.0, 1.0, 1.0, 1.0, 1.0, 1.0, 1.0, 1.0, 1.0, 1.0, 1.0, 1.0, 1.0, 1.0, 1.0, 1.0, 1.0, 1.0, 1.0, 1.0, 1.0, 1.0, 1.0, 1.0, 1.0, 1.0, 1.0, 1.0, 1.0, 1.0, 1.0, 1.0, 1.0, 1.0, 1.0, 1.0, 1.0, 1.0, 1.0, 1.0, 1.0, 1.0, 1.0, 1.0, 1.0, 1.0, 1.0, 1.0, 1.0, 1.0, 1.0, 1.0, 1.0, 1.0, 1.0, 1.0, 1.0, 1.0, 1.0, 1.0, 1.0, 1.0, 1.0, 1.0, 1.0, 1.0, 1.0, 1.0, 1.0, 1.0, 1.0, 1.0, 1.0, 1.0, 1.0, 1.0, 1.0, 1.0, 1.0, 1.0, 1.0, 1.0, 1.0, 1.0, 1.0, 1.0, 1.0, 1.0, 1.0, 1.0, 1.0, 1.0, 1.0, 1.0, 1.0, 1.0, 1.0, 1.0, 1.0, 1.0, 1.0, 1.0, 1.0, 1.0, 1.0, 1.0, 1.0, 1.0, 1.0, 1.0, 1.0, 1.0, 1.0, 1.0, 1.0, 1.0, 1.0, 1.0, 1.0, 1.0, 1.0, 1.0, 1.0, 1.0, 1.0, 1.0, 1.0, 1.0, 1.0, 1.0, 1.0, 1.0, 1.0, 1.0, 1.0, 1.0, 1.0, 1.0, 1.0, 1.0, 1.0, 1.0, 1.0, 1.0, 1.0, 1.0, 1.0, 1.0, 1.0, 1.0, 1.0, 1.0, 1.0, 1.0, 1.0, 1.0, 1.0, 1.0, 1.0, 1.0, 1.0, 1.0, 1.0, 1.0, 1.0, 1.0, 1.0, 1.0, 1.0, 1.0, 1.0, 1.0, 1.0, 1.0, 1.0, 1.0, 1.0, 1.0, 1.0, 1.0, 1.0, 1.0, 1.0, 1.0, 1.0, 1.0, 1.0, 1.0, 1.0, 1.0, 1.0, 1.0, 1.0, 1.0, 1.0, 1.0, 1.0, 1.0, 1.0, 1.0, 1.0, 1.0, 1.0, 1.0, 1.0, 1.0, 1.0, 1.0, 1.0, 1.0, 1.0, 1.0, 1.0, 1.0, 1.0, 1.0, 1.0, 1.0, 1.0, 1.0, 1.0, 1.0, 1.0, 1.0, 1.0, 1.0, 1.0, 1.0, 1.0, 1.0, 1.0, 1.0, 1.0, 1.0, 1.0, 1.0, 1.0, 1.0, 1.0, 1.0, 1.0, 1.0, 1.0, 1.0, 1.0, 1.0, 1.0, 1.0, 1.0, 1.0, 1.0, 1.0, 1.0, 1.0, 1.0, 1.0, 1.0, 1.0, 1.0, 1.0, 1.0, 1.0, 1.0, 1.0, 1.0, 1.0, 1.0, 1.0, 1.0, 1.0, 1.0, 1.0, 1.0, 1.0, 1.0, 1.0, 1.0, 1.0, 1.0, 1.0, 1.0, 1.0, 1.0, 1.0, 1.0, 1.0, 1.0, 1.0, 1.0, 1.0, 1.0, 1.0, 1.0, 1.0, 1.0, 1.0, 1.0, 1.0, 1.0, 1.0, 1.0, 1.0, 1.0, 1.0, 1.0, 1.0, 1.0, 1.0, 1.0, 1.0, 1.0, 1.0, 1.0, 1.0, 1.0, 1.0, 1.0, 1.0, 1.0, 1.0, 1.0, 1.0, 1.0, 1.0, 1.0, 1.0, 1.0, 1.0, 1.0, 1.0, 1.0, 1.0, 1.0, 1.0, 1.0, 1.0, 1.0, 1.0, 1.0, 1.0, 1.0, 1.0, 1.0, 1.0, 1.0, 1.0, 1.0, 1.0, 1.0, 1.0, 1.0, 1.0, 1.0, 1.0, 1.0, 1.0, 1.0, 1.0, 1.0, 1.0, 1.0, 1.0, 1.0, 1.0, 1.0, 1.0, 1.0, 1.0, 1.0, 1.0, 1.0, 1.0, 1.0, 1.0, 1.0, 1.0, 1.0, 1.0, 1.0, 1.0, 1.0, 1.0, 1.0, 1.0, 1.0, 1.0, 1.0, 1.0, 1.0, 1.0, 1.0, 1.0, 1.0, 1.0, 1.0, 1.0, 1.0, 1.0, 1.0, 1.0, 1.0, 1.0, 1.0, 1.0, 1.0, 1.0, 1.0, 1.0, 1.0, 1.0, 1.0, 1.0, 1.0, 1.0, 1.0, 1.0, 1.0, 1.0, 1.0, 1.0, 1.0, 1.0, 1.0, 1.0, 1.0, 1.0, 1.0, 1.0, 1.0, 1.0, 1.0, 1.0, 1.0, 1.0, 1.0, 1.0, 1.0, 1.0, 1.0, 1.0, 1.0, 1.0, 1.0, 1.0, 1.0, 1.0, 1.0, 1.0, 1.0, 1.0, 1.0, 1.0, 1.0, 1.0, 1.0, 1.0, 1.0, 1.0, 1.0, 1.0, 1.0, 1.0, 1.0, 1.0, 1.0, 1.0, 1.0, 1.0, 1.0, 1.0, 1.0, 1.0, 1.0, 1.0, 1.0, 1.0, 1.0, 1.0, 1.0, 1.0, 1.0, 1.0, 1.0, 1.0, 1.0, 1.0, 1.0, 1.0, 1.0, 1.0, 1.0, 1.0, 1.0, 1.0, 1.0, 1.0, 1.0, 1.0, 1.0, 1.0, 1.0, 1.0, 1.0, 1.0, 1.0, 1.0, 1.0, 1.0, 1.0, 1.0, 1.0, 1.0, 1.0, 1.0, 1.0, 1.0, 1.0, 1.0, 1.0, 1.0, 1.0, 1.0, 1.0, 1.0, 1.0, 1.0, 1.0, 1.0, 1.0, 1.0, 1.0, 1.0, 1.0, 1.0, 1.0, 1.0, 1.0, 1.0, 1.0, 1.0, 1.0, 1.0, 1.0, 1.0, 1.0, 1.0, 1.0, 1.0, 1.0, 1.0, 1.0, 1.0, 1.0, 1.0, 1.0, 1.0, 1.0, 1.0, 1.0, 1.0, 1.0, 1.0, 1.0, 1.0, 1.0, 1.0, 1.0, 1.0, 1.0, 1.0, 1.0, 1.0, 1.0, 1.0, 1.0, 1.0, 1.0, 1.0, 1.0, 1.0, 1.0, 1.0, 1.0, 1.0, 1.0, 1.0, 1.0, 1.0, 1.0, 1.0, 1.0, 1.0, 1.0, 1.0, 1.0, 1.0, 1.0, 1.0, 1.0, 1.0, 1.0, 1.0, 1.0, 1.0, 1.0, 1.0, 1.0, 1.0, 1.0, 1.0, 1.0, 1.0, 1.0, 1.0, 1.0, 1.0, 1.0, 1.0, 1.0, 1.0, 1.0, 1.0, 1.0, 1.0, 1.0, 1.0, 1.0, 1.0, 1.0, 1.0, 1.0, 1.0, 1.0, 1.0, 1.0, 1.0, 1.0, 1.0, 1.0, 1.0, 1.0, 1.0, 1.0, 1.0, 1.0, 1.0, 1.0, 1.0, 1.0, 1.0, 1.0, 1.0, 1.0, 1.0, 1.0, 1.0, 1.0, 1.0, 1.0, 1.0, 1.0, 1.0, 1.0, 1.0, 1.0, 1.0, 1.0, 1.0, 1.0, 1.0, 1.0, 1.0, 1.0, 1.0, 1.0, 1.0, 1.0, 1.0, 1.0, 1.0, 1.0, 1.0, 1.0, 1.0, 1.0, 1.0, 1.0, 1.0, 1.0, 1.0, 1.0, 1.0, 1.0, 1.0, 1.0, 1.0, 1.0, 1.0, 1.0, 1.0, 1.0, 1.0, 1.0, 1.0, 1.0, 1.0, 1.0, 1.0, 1.0, 1.0, 1.0, 1.0, 1.0, 1.0, 1.0, 1.0, 1.0, 1.0, 1.0, 1.0, 1.0, 1.0, 1.0, 1.0, 1.0, 1.0, 1.0, 1.0, 1.0, 1.0, 1.0, 1.0, 1.0, 1.0, 1.0, 1.0, 1.0, 1.0, 1.0, 1.0, 1.0, 1.0, 1.0, 1.0, 1.0, 1.0, 1.0, 1.0, 1.0, 1.0, 1.0, 1.0, 1.0, 1.0, 1.0, 1.0, 1.0, 1.0, 1.0, 1.0, 1.0, 1.0, 1.0, 1.0, 1.0, 1.0, 1.0, 1.0, 1.0, 1.0, 1.0, 1.0, 1.0, 1.0, 1.0, 1.0, 1.0, 1.0, 1.0, 1.0, 1.0, 1.0, 1.0, 1.0, 1.0, 1.0, 1.0, 1.0, 1.0, 1.0, 1.0, 1.0, 1.0, 1.0, 1.0, 1.0, 1.0, 1.0, 1.0, 1.0, 1.0, 1.0, 1.0, 1.0, 1.0, 1.0, 1.0, 1.0, 1.0, 1.0, 1.0, 1.0, 1.0, 1.0, 1.0, 1.0, 1.0, 1.0, 1.0, 1.0, 1.0, 1.0, 1.0, 1.0, 1.0, 1.0, 1.0, 1.0, 1.0, 1.0, 1.0, 1.0, 1.0, 1.0, 1.0, 1.0, 1.0, 1.0, 1.0, 1.0, 1.0, 1.0, 1.0, 1.0, 1.0, 1.0, 1.0, 1.0, 1.0, 1.0, 1.0, 1.0, 1.0, 1.0, 1.0, 1.0, 1.0, 1.0, 1.0, 1.0, 1.0, 1.0, 1.0, 1.0, 1.0, 1.0, 1.0, 1.0, 1.0, 1.0, 1.0, 1.0, 1.0, 1.0, 1.0, 1.0, 1.0, 1.0, 1.0, 1.0, 1.0, 1.0, 1.0, 1.0, 1.0, 1.0, 1.0, 1.0, 1.0, 1.0, 1.0, 1.0, 1.0, 1.0, 1.0, 1.0, 1.0, 1.0, 1.0, 1.0, 1.0, 1.0, 1.0, 1.0, 1.0, 1.0, 1.0, 1.0, 1.0, 1.0, 1.0, 1.0, 1.0, 1.0, 1.0, 1.0, 1.0, 1.0, 1.0, 1.0, 1.0, 1.0, 1.0, 1.0, 1.0, 1.0, 1.0, 1.0, 1.0, 1.0, 1.0, 1.0, 1.0, 1.0, 1.0, 1.0, 1.0, 1.0, 1.0, 1.0, 1.0, 1.0, 1.0, 1.0, 1.0, 1.0, 1.0, 1.0, 1.0, 1.0, 1.0, 1.0, 1.0, 1.0, 1.0, 1.0, 1.0, 1.0, 1.0, 1.0, 1.0, 1.0, 1.0, 1.0, 1.0, 1.0, 1.0, 1.0, 1.0, 1.0, 1.0, 1.0, 1.0, 1.0, 1.0, 1.0, 1.0, 1.0, 1.0, 1.0, 1.0, 1.0, 1.0, 1.0, 1.0, 1.0, 1.0, 1.0, 1.0, 1.0, 1.0, 1.0, 1.0, 1.0, 1.0, 1.0, 1.0, 1.0, 1.0, 1.0, 1.0, 1.0, 1.0, 1.0, 1.0, 1.0, 1.0, 1.0, 1.0, 1.0, 1.0, 1.0, 1.0, 1.0, 1.0, 1.0, 1.0, 1.0, 1.0, 1.0, 1.0, 1.0, 1.0, 1.0, 1.0, 1.0, 1.0, 1.0, 1.0, 1.0, 1.0, 1.0, 1.0, 1.0, 1.0, 1.0, 1.0, 1.0, 1.0, 1.0, 1.0, 1.0, 1.0, 1.0, 1.0, 1.0, 1.0, 1.0, 1.0, 1.0, 1.0, 1.0, 1.0, 1.0, 1.0, 1.0, 1.0, 1.0, 1.0, 1.0, 1.0, 1.0, 1.0, 1.0, 1.0, 1.0, 1.0, 1.0, 1.0, 1.0, 1.0, 1.0, 1.0, 1.0, 1.0, 1.0, 1.0, 1.0, 1.0, 1.0, 1.0, 1.0, 1.0, 1.0, 1.0, 1.0, 1.0, 1.0, 1.0, 1.0, 1.0, 1.0, 1.0, 1.0, 1.0, 1.0, 1.0, 1.0, 1.0, 1.0, 1.0, 1.0, 1.0, 1.0, 1.0, 1.0, 1.0, 1.0, 1.0, 1.0, 1.0, 1.0, 1.0, 1.0, 1.0, 1.0, 1.0, 1.0, 1.0, 1.0, 1.0, 1.0, 1.0, 1.0, 1.0, 1.0, 1.0, 1.0, 1.0, 1.0, 1.0, 1.0, 1.0, 1.0, 1.0, 1.0, 1.0, 1.0, 1.0, 1.0, 1.0, 1.0, 1.0, 1.0, 1.0, 1.0, 1.0, 1.0, 1.0, 1.0, 1.0, 1.0, 1.0, 1.0, 1.0, 1.0, 1.0, 1.0, 1.0, 1.0, 1.0, 1.0, 1.0, 1.0, 1.0, 1.0, 1.0, 1.0, 1.0, 1.0, 1.0, 1.0, 1.0, 1.0, 1.0, 1.0, 1.0, 1.0, 1.0, 1.0, 1.0, 1.0, 1.0, 1.0, 1.0, 1.0, 1.0, 1.0, 1.0, 1.0, 1.0, 1.0, 1.0, 1.0, 1.0, 1.0, 1.0, 1.0, 1.0, 1.0, 1.0, 1.0, 1.0, 1.0, 1.0, 1.0, 1.0, 1.0, 1.0, 1.0, 1.0, 1.0, 1.0, 1.0, 1.0, 1.0, 1.0, 1.0, 1.0, 1.0, 1.0, 1.0, 1.0, 1.0, 1.0, 1.0, 1.0, 1.0, 1.0, 1.0, 1.0, 1.0, 1.0, 1.0, 1.0, 1.0, 1.0, 1.0, 1.0, 1.0, 1.0, 1.0, 1.0, 1.0, 1.0, 1.0, 1.0, 1.0, 1.0, 1.0, 1.0, 1.0, 1.0, 1.0, 1.0, 1.0, 1.0, 1.0, 1.0, 1.0, 1.0, 1.0, 1.0, 1.0, 1.0, 1.0, 1.0, 1.0, 1.0, 1.0, 1.0, 1.0, 1.0, 1.0, 1.0, 1.0, 1.0, 1.0, 1.0, 1.0, 1.0, 1.0, 1.0, 1.0, 1.0, 1.0, 1.0, 1.0, 1.0, 1.0, 1.0, 1.0, 1.0, 1.0, 1.0, 1.0, 1.0, 1.0, 1.0, 1.0, 1.0, 1.0, 1.0, 1.0, 1.0, 1.0, 1.0, 1.0, 1.0, 1.0, 1.0, 1.0, 1.0, 1.0, 1.0, 1.0, 1.0, 1.0, 1.0, 1.0, 1.0, 1.0, 1.0, 1.0, 1.0, 1.0, 1.0, 1.0, 1.0, 1.0, 1.0, 1.0, 1.0, 1.0, 1.0, 1.0, 1.0, 1.0, 1.0, 1.0, 1.0, 1.0, 1.0, 1.0, 1.0, 1.0, 1.0, 1.0, 1.0, 1.0, 1.0, 1.0, 1.0, 1.0, 1.0, 1.0, 1.0, 1.0, 1.0, 1.0, 1.0, 1.0, 1.0, 1.0, 1.0, 1.0, 1.0, 1.0, 1.0, 1.0, 1.0, 1.0, 1.0, 1.0, 1.0, 1.0, 1.0, 1.0, 1.0, 1.0, 1.0, 1.0, 1.0, 1.0, 1.0, 1.0, 1.0, 1.0, 1.0, 1.0, 1.0, 1.0, 1.0, 1.0, 1.0, 1.0, 1.0, 1.0, 1.0, 1.0, 1.0, 1.0, 1.0, 1.0, 1.0, 1.0, 1.0, 1.0, 1.0, 1.0, 1.0, 1.0, 1.0, 1.0, 1.0, 1.0, 1.0, 1.0, 1.0, 1.0, 1.0, 1.0, 1.0, 1.0, 1.0, 1.0, 1.0, 1.0, 1.0, 1.0, 1.0, 1.0, 1.0, 1.0, 1.0, 1.0, 1.0, 1.0, 1.0, 1.0, 1.0, 1.0, 1.0, 1.0, 1.0, 1.0, 1.0, 1.0, 1.0, 1.0, 1.0, 1.0, 1.0, 1.0, 1.0, 1.0, 1.0, 1.0, 1.0, 1.0, 1.0, 1.0, 1.0, 1.0, 1.0, 1.0, 1.0, 1.0, 1.0, 1.0, 1.0, 1.0, 1.0, 1.0, 1.0, 1.0, 1.0, 1.0, 1.0, 1.0, 1.0, 1.0, 1.0, 1.0, 1.0, 1.0, 1.0, 1.0, 1.0, 1.0, 1.0, 1.0, 1.0, 1.0, 1.0, 1.0, 1.0, 1.0, 1.0, 1.0, 1.0, 1.0, 1.0, 1.0, 1.0, 1.0, 1.0, 1.0, 1.0, 1.0, 1.0, 1.0, 1.0, 1.0, 1.0, 1.0, 1.0, 1.0, 1.0, 1.0, 1.0, 1.0, 1.0, 1.0, 1.0, 1.0, 1.0, 1.0, 1.0, 1.0, 1.0, 1.0, 1.0, 1.0, 1.0, 1.0, 1.0, 1.0, 1.0, 1.0, 1.0, 1.0, 1.0, 1.0, 1.0, 1.0, 1.0, 1.0, 1.0, 1.0, 1.0, 1.0, 1.0, 1.0, 1.0, 1.0, 1.0, 1.0, 1.0, 1.0, 1.0, 1.0, 1.0, 1.0, 1.0, 1.0, 1.0, 1.0, 1.0, 1.0, 1.0, 1.0, 1.0, 1.0, 1.0, 1.0, 1.0, 1.0, 1.0, 1.0, 1.0, 1.0, 1.0, 1.0, 1.0, 1.0, 1.0, 1.0, 1.0, 1.0, 1.0, 1.0, 1.0, 1.0, 1.0, 1.0, 1.0, 1.0, 1.0, 1.0, 1.0, 1.0, 1.0, 1.0, 1.0, 1.0, 1.0, 1.0, 1.0, 1.0, 1.0, 1.0, 1.0, 1.0, 1.0, 1.0, 1.0, 1.0, 1.0, 1.0, 1.0, 1.0, 1.0, 1.0, 1.0, 1.0, 1.0, 1.0, 1.0, 1.0, 1.0, 1.0, 1.0, 1.0, 1.0, 1.0, 1.0, 1.0, 1.0, 1.0, 1.0, 1.0, 1.0, 1.0, 1.0, 1.0, 1.0, 1.0, 1.0, 1.0, 1.0, 1.0, 1.0, 1.0, 1.0, 1.0, 1.0, 1.0, 1.0, 1.0, 1.0, 1.0, 1.0, 1.0, 1.0, 1.0, 1.0, 1.0, 1.0, 1.0, 1.0, 1.0, 1.0, 1.0, 1.0, 1.0, 1.0, 1.0, 1.0, 1.0, 1.0, 1.0, 1.0, 1.0, 1.0, 1.0, 1.0, 1.0, 1.0, 1.0, 1.0, 1.0, 1.0, 1.0, 1.0, 1.0, 1.0, 1.0, 1.0, 1.0, 1.0, 1.0, 1.0, 1.0, 1.0, 1.0, 1.0, 1.0, 1.0, 1.0, 1.0, 1.0, 1.0, 1.0, 1.0, 1.0, 1.0, 1.0, 1.0, 1.0, 1.0, 1.0, 1.0, 1.0, 1.0, 1.0, 1.0, 1.0, 1.0, 1.0, 1.0, 1.0, 1.0, 1.0, 1.0, 1.0, 1.0, 1.0, 1.0, 1.0, 1.0, 1.0, 1.0, 1.0, 1.0, 1.0, 1.0, 1.0, 1.0, 1.0, 1.0, 1.0, 1.0, 1.0, 1.0, 1.0, 1.0, 1.0, 1.0, 1.0, 1.0, 1.0, 1.0, 1.0, 1.0, 1.0, 1.0, 1.0, 1.0, 1.0, 1.0, 1.0, 1.0, 1.0, 1.0, 1.0, 1.0, 1.0, 1.0, 1.0, 1.0, 1.0, 1.0, 1.0, 1.0, 1.0, 1.0, 1.0, 1.0, 1.0, 1.0, 1.0, 1.0, 1.0, 1.0, 1.0, 1.0, 1.0, 1.0, 1.0, 1.0, 1.0, 1.0, 1.0, 1.0, 1.0, 1.0, 1.0, 1.0, 1.0, 1.0, 1.0, 1.0, 1.0, 1.0, 1.0, 1.0, 1.0, 1.0, 1.0, 1.0, 1.0, 1.0, 1.0, 1.0, 1.0, 1.0, 1.0, 1.0, 1.0, 1.0, 1.0, 1.0, 1.0, 1.0, 1.0, 1.0, 1.0, 1.0, 1.0, 1.0, 1.0, 1.0, 1.0, 1.0, 1.0, 1.0, 1.0, 1.0, 1.0, 1.0, 1.0, 1.0, 1.0, 1.0, 1.0, 1.0, 1.0, 1.0, 1.0, 1.0, 1.0, 1.0, 1.0, 1.0, 1.0, 1.0, 1.0, 1.0, 1.0, 1.0, 1.0, 1.0, 1.0, 1.0, 1.0, 1.0, 1.0, 1.0, 1.0, 1.0, 1.0, 1.0, 1.0, 1.0, 1.0, 1.0, 1.0, 1.0, 1.0, 1.0, 1.0, 1.0, 1.0, 1.0, 1.0, 1.0, 1.0, 1.0, 1.0, 1.0, 1.0, 1.0, 1.0, 1.0, 1.0, 1.0, 1.0, 1.0, 1.0, 1.0, 1.0, 1.0, 1.0, 1.0, 1.0, 1.0, 1.0, 1.0, 1.0, 1.0, 1.0, 1.0, 1.0, 1.0, 1.0, 1.0, 1.0, 1.0, 1.0, 1.0, 1.0, 1.0, 1.0, 1.0, 1.0, 1.0, 1.0, 1.0, 1.0, 1.0, 1.0, 1.0, 1.0, 1.0, 1.0, 1.0, 1.0, 1.0, 1.0, 1.0, 1.0, 1.0, 1.0, 1.0, 1.0, 1.0, 1.0, 1.0, 1.0, 1.0, 1.0, 1.0, 1.0, 1.0, 1.0, 1.0, 1.0, 1.0, 1.0, 1.0, 1.0, 1.0, 1.0, 1.0, 1.0, 1.0, 1.0, 1.0, 1.0, 1.0, 1.0, 1.0, 1.0, 1.0, 1.0, 1.0, 1.0, 1.0, 1.0, 1.0, 1.0, 1.0, 1.0, 1.0, 1.0, 1.0, 1.0, 1.0, 1.0, 1.0, 1.0, 1.0, 1.0, 1.0, 1.0, 1.0, 1.0, 1.0, 1.0, 1.0, 1.0, 1.0, 1.0, 1.0, 1.0, 1.0, 1.0, 1.0, 1.0, 1.0, 1.0, 1.0, 1.0, 1.0, 1.0, 1.0, 1.0, 1.0, 1.0, 1.0, 1.0, 1.0, 1.0, 1.0, 1.0, 1.0, 1.0, 1.0, 1.0, 1.0, 1.0, 1.0, 1.0, 1.0, 1.0, 1.0, 1.0, 1.0, 1.0, 1.0, 1.0, 1.0, 1.0, 1.0, 1.0, 1.0, 1.0, 1.0, 1.0, 1.0, 1.0, 1.0, 1.0, 1.0, 1.0, 1.0, 1.0, 1.0, 1.0, 1.0, 1.0, 1.0, 1.0, 1.0, 1.0, 1.0, 1.0, 1.0, 1.0, 1.0, 1.0, 1.0, 1.0, 1.0, 1.0, 1.0, 1.0, 1.0, 1.0, 1.0, 1.0, 1.0, 1.0, 1.0, 1.0, 1.0, 1.0, 1.0, 1.0, 1.0, 1.0, 1.0, 1.0, 1.0, 1.0, 1.0, 1.0, 1.0, 1.0, 1.0, 1.0, 1.0, 1.0, 1.0, 1.0, 1.0, 1.0, 1.0, 1.0, 1.0, 1.0, 1.0, 1.0, 1.0, 1.0, 1.0, 1.0, 1.0, 1.0, 1.0, 1.0, 1.0, 1.0, 1.0, 1.0, 1.0, 1.0, 1.0, 1.0, 1.0, 1.0, 1.0, 1.0, 1.0, 1.0, 1.0, 1.0, 1.0, 1.0, 1.0, 1.0, 1.0, 1.0, 1.0, 1.0, 1.0, 1.0, 1.0, 1.0, 1.0, 1.0, 1.0, 1.0, 1.0, 1.0, 1.0, 1.0, 1.0, 1.0, 1.0, 1.0, 1.0, 1.0, 1.0, 1.0, 1.0, 1.0, 1.0, 1.0, 1.0, 1.0, 1.0, 1.0, 1.0, 1.0, 1.0, 1.0, 1.0, 1.0, 1.0, 1.0, 1.0, 1.0, 1.0, 1.0, 1.0, 1.0, 1.0, 1.0, 1.0, 1.0, 1.0, 1.0, 1.0, 1.0, 1.0, 1.0, 1.0, 1.0, 1.0, 1.0, 1.0, 1.0, 1.0, 1.0, 1.0, 1.0, 1.0, 1.0, 1.0, 1.0, 1.0, 1.0, 1.0, 1.0, 1.0, 1.0, 1.0, 1.0, 1.0, 1.0, 1.0, 1.0, 1.0, 1.0, 1.0, 1.0, 1.0, 1.0, 1.0, 1.0, 1.0, 1.0, 1.0, 1.0, 1.0, 1.0, 1.0, 1.0, 1.0, 1.0, 1.0, 1.0, 1.0, 1.0, 1.0, 1.0, 1.0, 1.0, 1.0, 1.0, 1.0, 1.0, 1.0, 1.0, 1.0, 1.0, 1.0, 1.0, 1.0, 1.0, 1.0, 1.0, 1.0, 1.0, 1.0, 1.0, 1.0, 1.0, 1.0, 1.0, 1.0, 1.0, 1.0])
me_cube_000.materials.append(mat_playerbasematerial)
me_cube_000.materials.append(mat_playerheadmaterial)
me_cube_000.use_remesh_preserve_volume = False
me_cube_000.use_remesh_preserve_attributes = False
me_cube_000.use_mirror_vertex_groups = False
me_cube_000.update()
arm_armature_001 = bpy.data.armatures.new('Armature.001')  # bones are not reproduced

# ---- objects
ob_armature_001 = bpy.data.objects.new('Armature.001', arm_armature_001)
ob_cube_000 = bpy.data.objects.new('Cube.000', me_cube_000)

# ---- transforms, parenting, visibility, modifiers, constraints
ob_armature_001.location = (0.0, 0.0, 0.0)
ob_armature_001.show_in_front = True
ob_armature_001.lineart.crease_threshold = 0.0
ob_cube_000.parent = ob_armature_001
ob_cube_000.matrix_parent_inverse = Matrix(((1.0, -0.0, -0.0, -0.0), (-0.0, 1.0, 0.0, 1.8), (-0.0, -0.0, 1.0, -0.0), (-0.0, 0.0, -0.0, 1.0)))
ob_cube_000.location = (0.0, -1.8, 0.1959)
ob_cube_000.scale = (0.3037, 0.3037, 0.3037)
ob_cube_000.lineart.crease_threshold = 0.0
_vg = ob_cube_000.vertex_groups.new(name='RootBone')
for _i, _w in zip([0, 15, 20, 26, 27, 76, 77, 78, 79, 80, 81, 82, 83, 84, 85, 91, 92, 93, 104, 110, 111, 117, 118, 168, 169, 170, 171, 172, 173, 174, 175, 176, 177, 178, 179], [0.06057, 0.4164, 0.7908, 0.07881, 0.08596, 0.08317, 0.08541, 0.4533, 0.6465, 0.7776, 0.2644, 0.7812, 0.8101, 0.816, 0.06057, 0.04829, 0.2235, 0.02634, 0.819, 0.7908, 0.3547, 0.07881, 0.08596, 0.08317, 0.08541, 0.4533, 0.6465, 0.8312, 0.7776, 0.1863, 0.8065, 0.2644, 0.7812, 0.8101, 0.816]): _vg.add([_i], _w, 'REPLACE')
_vg = ob_cube_000.vertex_groups.new(name='SpineBone')
for _i, _w in zip([2, 16, 20, 81, 82, 87, 91, 104, 106, 110, 174, 176, 177], [0.07889, 0.00773, 0.1683, 0.5597, 0.02857, 0.07889, 0.0834, 0.1473, 0.00773, 0.1683, 0.7201, 0.5597, 0.02857]): _vg.add([_i], _w, 'REPLACE')
_vg = ob_cube_000.vertex_groups.new(name='SpineBone.001')
for _i, _w in zip([0, 1, 2, 3, 16, 17, 18, 19, 80, 81, 84, 85, 86, 87, 88, 91, 92, 93, 94, 95, 106, 107, 108, 109, 173, 174, 176, 179], [0.6616, 0.1118, 0.6248, 0.1256, 0.7657, 0.04927, 0.8315, 0.007652, 0.04358, 0.1304, 0.09929, 0.6616, 0.1118, 0.6248, 0.1256, 0.7927, 0.6816, 0.8477, 0.07672, 0.1129, 0.7657, 0.04927, 0.8315, 0.007652, 0.04358, 0.07215, 0.1304, 0.09929]): _vg.add([_i], _w, 'REPLACE')
_vg = ob_cube_000.vertex_groups.new(name='NeckBone')
for _i, _w in zip([16, 17, 18, 19, 32, 33, 34, 35, 36, 40, 44, 94, 95, 106, 107, 108, 109, 123, 124, 125, 126, 127, 134, 136], [0.04383, 0.09722, 0.03736, 0.06774, 0.4723, 0.4836, 0.7214, 0.06871, 0.05122, 0.05443, 0.007444, 0.4328, 0.662, 0.04383, 0.09722, 0.03736, 0.06774, 0.4836, 0.7214, 0.2267, 0.03506, 0.05122, 0.05443, 0.007444]): _vg.add([_i], _w, 'REPLACE')
_vg = ob_cube_000.vertex_groups.new(name='NeckBone.001')
for _i, _w in zip([16, 17, 32, 33, 34, 35, 36, 44, 94, 95, 106, 107, 123, 124, 125, 126, 127, 128, 136], [0.03734, 0.07148, 0.453, 0.427, 0.1152, 0.3984, 0.1063, 0.01505, 0.4197, 0.1175, 0.03734, 0.07148, 0.427, 0.1152, 0.6365, 0.08163, 0.1063, 0.002183, 0.01505]): _vg.add([_i], _w, 'REPLACE')
_vg = ob_cube_000.vertex_groups.new(name='NeckBone.002')
for _i, _w in zip([34, 35, 36, 39, 40, 44, 124, 125, 126, 127, 132, 133, 134, 136], [0.03366, 0.3452, 0.09149, 0.007719, 0.4399, 0.1424, 0.03366, 0.07237, 0.7063, 0.09149, 0.06695, 0.007719, 0.4399, 0.1424]): _vg.add([_i], _w, 'REPLACE')
_vg = ob_cube_000.vertex_groups.new(name='HeadBone')
for _i, _w in zip([34, 35, 36, 37, 38, 39, 40, 41, 42, 43, 44, 124, 125, 126, 127, 128, 129, 130, 131, 132, 133, 134, 135, 136], [0.03519, 0.1797, 0.745, 0.9562, 0.9878, 0.9535, 0.4888, 0.9857, 0.9984, 0.9788, 0.793, 0.03519, 0.0005922, 0.1631, 0.745, 0.9396, 0.9562, 0.9924, 0.9878, 0.9211, 0.9535, 0.4888, 0.9788, 0.793]): _vg.add([_i], _w, 'REPLACE')
_vg = ob_cube_000.vertex_groups.new(name='ShoulderBone.L')
for _i, _w in zip([3, 4, 5, 16, 17, 18, 19, 33, 34, 95], [0.001947, 0.006817, 0.01702, 0.01219, 0.6301, 0.0002573, 0.7866, 0.02509, 0.0604, 0.01587]): _vg.add([_i], _w, 'REPLACE')
_vg = ob_cube_000.vertex_groups.new(name='ArmBone.L')
for _i, _w in zip([0, 1, 2, 3, 4, 5, 6, 7, 8, 9, 11, 12, 13, 16, 17, 18, 19, 45, 54, 55, 56, 57, 81], [0.2361, 0.8437, 0.2415, 0.8179, 0.954, 0.9516, 0.8207, 0.7198, 0.8725, 0.8041, 0.1595, 0.09731, 0.4748, 0.0468, 0.1388, 0.03407, 0.09478, 0.07338, 0.9729, 0.9349, 0.9773, 0.9731, 0.009633]): _vg.add([_i], _w, 'REPLACE')
_vg = ob_cube_000.vertex_groups.new(name='ElbowBone.L')
for _i, _w in zip([6, 7, 8, 9, 10, 11, 12, 13, 45, 46, 47, 48, 49, 55, 58, 59, 60, 61, 62, 63, 64], [0.1784, 0.2779, 0.1258, 0.1942, 0.9018, 0.8387, 0.8994, 0.5249, 0.9254, 0.3668, 0.3476, 0.3341, 0.3115, 0.06093, 0.9187, 0.8733, 0.9073, 0.1029, 0.1178, 0.07981, 0.09149]): _vg.add([_i], _w, 'REPLACE')
_vg = ob_cube_000.vertex_groups.new(name='HandBone.L')
for _i, _w in zip([10, 46, 47, 48, 49, 50, 51, 52, 53, 58, 59, 60, 61, 62, 63, 64], [0.1002, 0.6339, 0.6519, 0.6643, 0.6877, 0.9939, 0.9929, 0.9925, 0.9897, 0.0764, 0.1251, 0.09026, 0.897, 0.8824, 0.92, 0.9081]): _vg.add([_i], _w, 'REPLACE')
_vg = ob_cube_000.vertex_groups.new(name='ShoulderBone.R')
for _i, _w in zip([88, 89, 90, 95, 106, 107, 108, 109, 123, 124], [0.001947, 0.006817, 0.01702, 0.01587, 0.01219, 0.6301, 0.0002573, 0.7866, 0.02509, 0.0604]): _vg.add([_i], _w, 'REPLACE')
_vg = ob_cube_000.vertex_groups.new(name='ArmBone.R')
for _i, _w in zip([85, 86, 87, 88, 89, 90, 96, 97, 98, 99, 101, 102, 103, 106, 107, 108, 109, 137, 146, 147, 148, 149, 176], [0.2361, 0.8437, 0.2415, 0.8179, 0.954, 0.9516, 0.8207, 0.7198, 0.8725, 0.8041, 0.1595, 0.09731, 0.4748, 0.0468, 0.1388, 0.03407, 0.09478, 0.07338, 0.9729, 0.9349, 0.9773, 0.9731, 0.009633]): _vg.add([_i], _w, 'REPLACE')
_vg = ob_cube_000.vertex_groups.new(name='ElbowBone.R')
for _i, _w in zip([96, 97, 98, 99, 100, 101, 102, 103, 137, 138, 139, 140, 141, 147, 150, 151, 152, 153, 154, 155, 156], [0.1784, 0.2779, 0.1258, 0.1942, 0.9018, 0.8387, 0.8994, 0.5249, 0.9254, 0.3668, 0.3476, 0.3341, 0.3115, 0.06093, 0.9187, 0.8733, 0.9073, 0.1029, 0.1178, 0.07981, 0.09149]): _vg.add([_i], _w, 'REPLACE')
_vg = ob_cube_000.vertex_groups.new(name='HandBone.R')
for _i, _w in zip([100, 138, 139, 140, 141, 142, 143, 144, 145, 150, 151, 152, 153, 154, 155, 156], [0.1002, 0.6339, 0.6519, 0.6643, 0.6877, 0.9939, 0.9929, 0.9925, 0.9897, 0.0764, 0.1251, 0.09026, 0.897, 0.8824, 0.92, 0.9081]): _vg.add([_i], _w, 'REPLACE')
_vg = ob_cube_000.vertex_groups.new(name='PelvisBone.L')
for _i, _w in zip([14, 15, 26, 27, 28, 74, 76, 77, 78, 79, 80, 82, 83, 84, 111, 117, 118, 170, 171, 172, 175, 178, 179], [0.191, 0.2845, 0.7578, 0.8185, 0.8377, 0.001873, 0.5088, 0.3928, 0.2552, 0.1666, 0.08037, 0.06642, 0.07189, 0.009066, 0.3076, 0.06592, 0.05918, 0.2499, 0.1593, 0.06007, 0.07458, 0.05555, 0.004676]): _vg.add([_i], _w, 'REPLACE')
_vg = ob_cube_000.vertex_groups.new(name='LegBone.L')
for _i, _w in zip([14, 21, 26, 27, 28, 65, 66, 67, 68, 69, 70, 72, 73, 74, 75, 76, 77, 80, 82, 83], [0.7838, 0.4872, 0.09066, 0.01598, 0.1417, 0.2793, 0.4923, 0.2357, 0.07025, 0.01043, 0.0617, 0.891, 0.9126, 0.8482, 0.884, 0.3944, 0.5109, 0.06236, 0.07478, 0.01566]): _vg.add([_i], _w, 'REPLACE')
_vg = ob_cube_000.vertex_groups.new(name='LegBone1.L')
for _i, _w in zip([21, 22, 23, 24, 25, 65, 66, 67, 68, 69, 70, 71, 72, 73, 74, 75, 180, 181, 182, 183, 188, 189, 190, 191], [0.5061, 0.4936, 0.6826, 0.4971, 0.5033, 0.7109, 0.5036, 0.7616, 0.9258, 0.9662, 0.9364, 0.9797, 0.1007, 0.06612, 0.1208, 0.08754, 0.5083, 0.8922, 0.5116, 0.825, 0.2235, 0.4987, 0.4976, 0.181]): _vg.add([_i], _w, 'REPLACE')
_vg = ob_cube_000.vertex_groups.new(name='FeetBone.L')
for _i, _w in zip([22, 23, 24, 25, 29, 30, 31, 180, 181, 182, 183, 188, 189, 190, 191], [0.5064, 0.3169, 0.502, 0.4968, 0.9954, 0.9908, 0.9885, 0.4917, 0.1068, 0.4884, 0.1734, 0.7763, 0.5013, 0.5023, 0.8187]): _vg.add([_i], _w, 'REPLACE')
_vg = ob_cube_000.vertex_groups.new(name='PelvisBone.R')
for _i, _w in zip([15, 26, 27, 78, 79, 83, 84, 105, 111, 117, 118, 119, 166, 168, 169, 170, 171, 172, 173, 175, 177, 178, 179], [0.2845, 0.06592, 0.05918, 0.2499, 0.1593, 0.05555, 0.004676, 0.191, 0.3076, 0.7578, 0.8185, 0.8377, 0.001873, 0.5088, 0.3928, 0.2552, 0.1666, 0.06007, 0.08037, 0.07458, 0.06642, 0.07189, 0.009066]): _vg.add([_i], _w, 'REPLACE')
_vg = ob_cube_000.vertex_groups.new(name='LegBone.R')
for _i, _w in zip([105, 112, 117, 118, 119, 157, 158, 159, 160, 161, 162, 164, 165, 166, 167, 168, 169, 173, 177, 178], [0.7838, 0.4872, 0.09066, 0.01598, 0.1417, 0.2793, 0.4923, 0.2357, 0.07025, 0.01043, 0.0617, 0.891, 0.9126, 0.8482, 0.884, 0.3944, 0.5109, 0.06236, 0.07478, 0.01566]): _vg.add([_i], _w, 'REPLACE')
_vg = ob_cube_000.vertex_groups.new(name='0')
for _i, _w in zip([112, 113, 114, 115, 116, 157, 158, 159, 160, 161, 162, 163, 164, 165, 166, 167, 184, 185, 186, 187, 192, 193, 194, 195], [0.5044, 0.515, 0.8367, 0.1393, 0.4852, 0.7081, 0.5036, 0.7612, 0.9173, 0.9537, 0.9364, 0.9784, 0.1006, 0.06609, 0.1203, 0.08727, 0.7195, 0.8866, 0.7467, 0.5283, 0.4184, 0.2575, 0.2426, 0.06966]): _vg.add([_i], _w, 'REPLACE')
_vg = ob_cube_000.vertex_groups.new(name='FeetBone.R')
for _i, _w in zip([113, 114, 115, 116, 120, 121, 122, 184, 185, 186, 187, 192, 193, 194, 195], [0.5064, 0.3169, 0.502, 0.4968, 0.9954, 0.9908, 0.9885, 0.4917, 0.1068, 0.4884, 0.1734, 0.7763, 0.5013, 0.5023, 0.8187]): _vg.add([_i], _w, 'REPLACE')
_vg = ob_cube_000.vertex_groups.new(name='LegBone1.R')
for _i, _w in zip([112, 113, 114, 115, 116, 157, 158, 159, 160, 161, 162, 163, 164, 165, 166, 167, 184, 185, 186, 187, 192, 193, 194, 195], [0.5061, 0.4936, 0.6826, 0.4971, 0.5033, 0.7109, 0.5036, 0.7616, 0.9258, 0.9662, 0.9364, 0.9797, 0.1007, 0.06612, 0.1208, 0.08754, 0.5083, 0.8922, 0.5116, 0.825, 0.2235, 0.4987, 0.4976, 0.181]): _vg.add([_i], _w, 'REPLACE')
_m = ob_cube_000.modifiers.new('Armature', 'ARMATURE')
_m.object = ob_armature_001
_c = ob_cube_000.constraints.new('COPY_LOCATION'); _c.name = 'Copy Location'

# ---- collection membership
col_collection.objects.link(ob_armature_001)
col_collection.objects.link(ob_cube_000)

# ---- scene / render settings (as saved in the file)
scene.frame_start = 1; scene.frame_end = 250; scene.frame_set(1)
scene.render.engine = 'BLENDER_EEVEE_NEXT'
scene.render.fps = 60
scene.cycles.use_denoising = False
scene.cycles.samples = 128
scene.cycles.sampling_pattern = 'TABULATED_SOBOL'
scene.cycles.use_adaptive_sampling = False
scene.cycles.use_light_tree = False
scene.view_settings.view_transform = 'Filmic'
bpy.context.view_layer.update()

# ---- added for rendering (the .blend has no active camera and no usable light): camera, sun
cam_auto = bpy.data.cameras.new('AutoCamera')
cam_auto.lens = 50.0
cam_auto.sensor_width = 36.0
cam_auto.clip_end = 1000.0
ob_auto_camera = bpy.data.objects.new('AutoCamera', cam_auto)
scene.collection.objects.link(ob_auto_camera)
ob_auto_camera.location = (4.31315, -5.20882, 3.46846)
ob_auto_camera.rotation_euler = (1.09748, -7.21219e-08, 0.694738)
scene.camera = ob_auto_camera
light_auto_sun = bpy.data.lights.new('AutoSun', 'SUN')
light_auto_sun.energy = 3.0
light_auto_sun.angle = 0.0523599
ob_auto_sun = bpy.data.objects.new('AutoSun', light_auto_sun)
scene.collection.objects.link(ob_auto_sun)
ob_auto_sun.rotation_euler = (0.872665, 0.174533, 0.523599)
bpy.context.view_layer.update()
